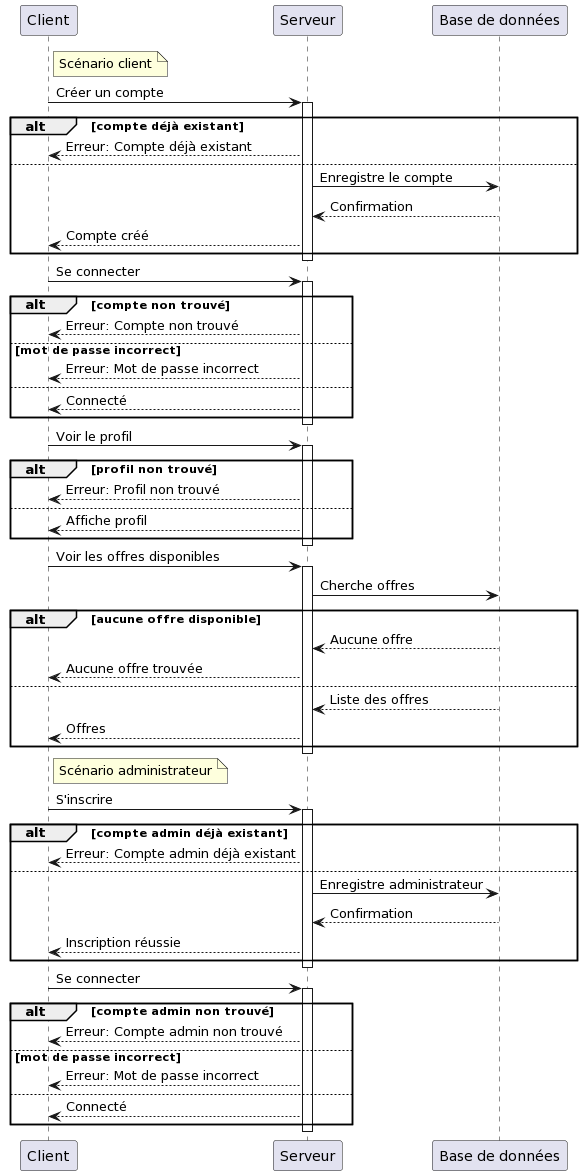

The diagram above was rendered by PlantUML. Its source (embedded in the PNG):
@startuml
participant "Client" as C
participant "Serveur" as S
participant "Base de données" as DB

note right of C: Scénario client

C -> S: Créer un compte
activate S
alt compte déjà existant
  S --> C: Erreur: Compte déjà existant
else
  S -> DB: Enregistre le compte
  DB --> S: Confirmation
  S --> C: Compte créé
end
deactivate S

C -> S: Se connecter
activate S
alt compte non trouvé
  S --> C: Erreur: Compte non trouvé
else mot de passe incorrect
  S --> C: Erreur: Mot de passe incorrect
else
  S --> C: Connecté
end
deactivate S

C -> S: Voir le profil
activate S
alt profil non trouvé
  S --> C: Erreur: Profil non trouvé
else
  S --> C: Affiche profil
end
deactivate S

C -> S: Voir les offres disponibles
activate S
S -> DB: Cherche offres
alt aucune offre disponible
  DB --> S: Aucune offre
  S --> C: Aucune offre trouvée
else
  DB --> S: Liste des offres
  S --> C: Offres
end
deactivate S



note right of C: Scénario administrateur

C -> S: S'inscrire
activate S
alt compte admin déjà existant
  S --> C: Erreur: Compte admin déjà existant
else
  S -> DB: Enregistre administrateur
  DB --> S: Confirmation
  S --> C: Inscription réussie
end
deactivate S

C -> S: Se connecter
activate S
alt compte admin non trouvé
  S --> C: Erreur: Compte admin non trouvé
else mot de passe incorrect
  S --> C: Erreur: Mot de passe incorrect
else
  S --> C: Connecté
end
deactivate S
@enduml